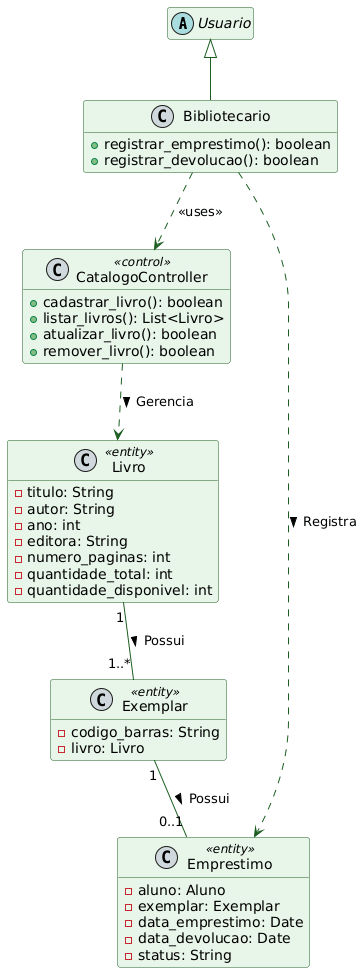

The diagram above was rendered by PlantUML. Its source (embedded in the PNG):
@startuml
' --- Configurações de Aparência ---
skinparam class {
    BackgroundColor #E8F5E9
    BorderColor #1B5E20
    ArrowColor #1B5E20
}
skinparam stereotypeC {
    BackgroundColor #CFD8DC
    FontColor #37474F
}
hide empty members

' --- Classes da Visão do Bibliotecário ---
abstract class Usuario
class Bibliotecario {
  + registrar_emprestimo(): boolean
  + registrar_devolucao(): boolean
}

class CatalogoController <<control>> {
  + cadastrar_livro(): boolean
  + listar_livros(): List<Livro>
  + atualizar_livro(): boolean
  + remover_livro(): boolean
}

class Livro <<entity>> {
  - titulo: String
  - autor: String
  - ano: int
  - editora: String
  - numero_paginas: int
  - quantidade_total: int
  - quantidade_disponivel: int
}

class Exemplar <<entity>> {
  - codigo_barras: String
  - livro: Livro
}

class Emprestimo <<entity>> {
  - aluno: Aluno
  - exemplar: Exemplar
  - data_emprestimo: Date
  - data_devolucao: Date
  - status: String
}

' --- Relacionamentos ---
Usuario <|-- Bibliotecario

Bibliotecario ..> Emprestimo : Registra >
Bibliotecario ..> CatalogoController : <<uses>>

CatalogoController ..> Livro : Gerencia >

Livro "1" -- "1..*" Exemplar : Possui >
Exemplar "1" -- "0..1" Emprestimo : Possui >
@enduml